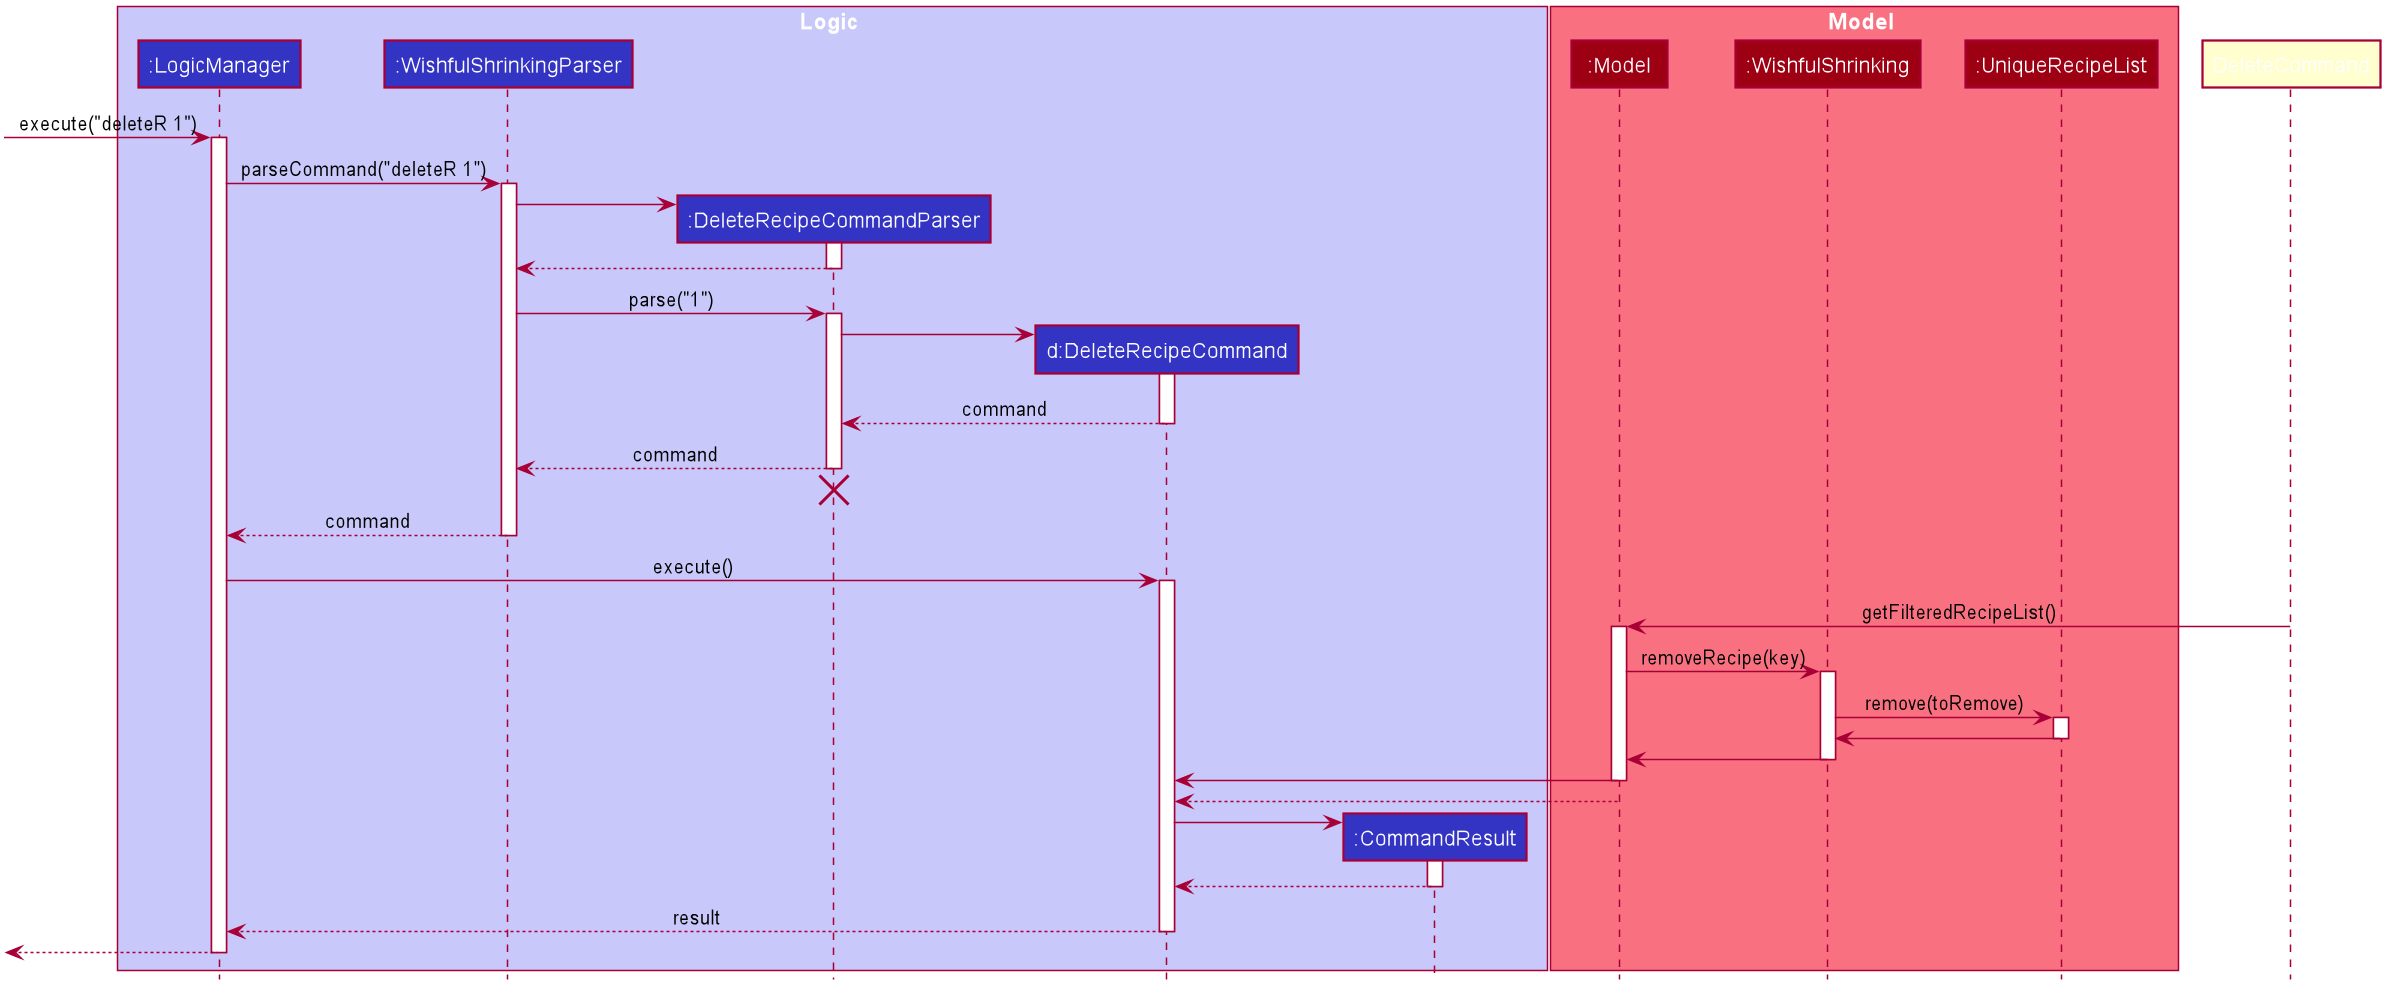

The diagram above was rendered by PlantUML. Its source (embedded in the PNG):
@startuml








skinparam BackgroundColor #FFFFFFF

skinparam Shadowing false

skinparam Class {
    FontColor #FFFFFF
    BorderThickness 1
    BorderColor #FFFFFF
    StereotypeFontColor #FFFFFF
    FontName Arial
}

skinparam Actor {
    BorderColor #000000
    Color #000000
    FontName Arial
}

skinparam Sequence {
    MessageAlign center
    BoxFontSize 15
    BoxPadding 0
    BoxFontColor #FFFFFF
    FontName Arial
}

skinparam Participant {
    FontColor #FFFFFFF
    Padding 20
}

skinparam MinClassWidth 50
skinparam ParticipantPadding 10
skinparam Shadowing false
skinparam DefaultTextAlignment center
skinparam packageStyle Rectangle

hide footbox
hide members
hide circle

box Logic #C8C8FA
participant ":LogicManager" as LogicManager #3333C4
participant ":WishfulShrinkingParser" as WishfulShrinkingParser #3333C4
participant ":DeleteRecipeCommandParser" as DeleteRecipeCommandParser #3333C4
participant "d:DeleteRecipeCommand" as DeleteRecipeCommand #3333C4
participant ":CommandResult" as CommandResult #3333C4
end box

box Model #F97181
participant ":Model" as Model #9D0012
participant ":WishfulShrinking" as WishfulShrinking #9D0012
participant ":UniqueRecipeList" as UniqueRecipeList #9D0012
end box

[-> LogicManager : execute("deleteR 1")
activate LogicManager

LogicManager -> WishfulShrinkingParser : parseCommand("deleteR 1")
activate WishfulShrinkingParser

create DeleteRecipeCommandParser
WishfulShrinkingParser -> DeleteRecipeCommandParser
activate DeleteRecipeCommandParser

DeleteRecipeCommandParser --> WishfulShrinkingParser
deactivate DeleteRecipeCommandParser

WishfulShrinkingParser -> DeleteRecipeCommandParser : parse("1")
activate DeleteRecipeCommandParser

create DeleteRecipeCommand
DeleteRecipeCommandParser -> DeleteRecipeCommand
activate DeleteRecipeCommand

DeleteRecipeCommand --> DeleteRecipeCommandParser : command
deactivate DeleteRecipeCommand

DeleteRecipeCommandParser --> WishfulShrinkingParser : command
deactivate DeleteRecipeCommandParser
DeleteRecipeCommandParser -[hidden]-> WishfulShrinkingParser
destroy DeleteRecipeCommandParser

WishfulShrinkingParser --> LogicManager : command
deactivate WishfulShrinkingParser

LogicManager -> DeleteRecipeCommand : execute()
activate DeleteRecipeCommand

DeleteCommand -> Model : getFilteredRecipeList()
activate Model

Model -> WishfulShrinking : removeRecipe(key)
activate WishfulShrinking

WishfulShrinking -> UniqueRecipeList : remove(toRemove)
activate UniqueRecipeList

UniqueRecipeList -> WishfulShrinking
deactivate UniqueRecipeList

WishfulShrinking -> Model
deactivate WishfulShrinking

Model -> DeleteRecipeCommand
deactivate Model

Model --> DeleteRecipeCommand
deactivate Model

create CommandResult
DeleteRecipeCommand -> CommandResult
activate CommandResult

CommandResult --> DeleteRecipeCommand
deactivate CommandResult

DeleteRecipeCommand --> LogicManager : result
deactivate DeleteRecipeCommand

[<--LogicManager
deactivate LogicManager
@enduml